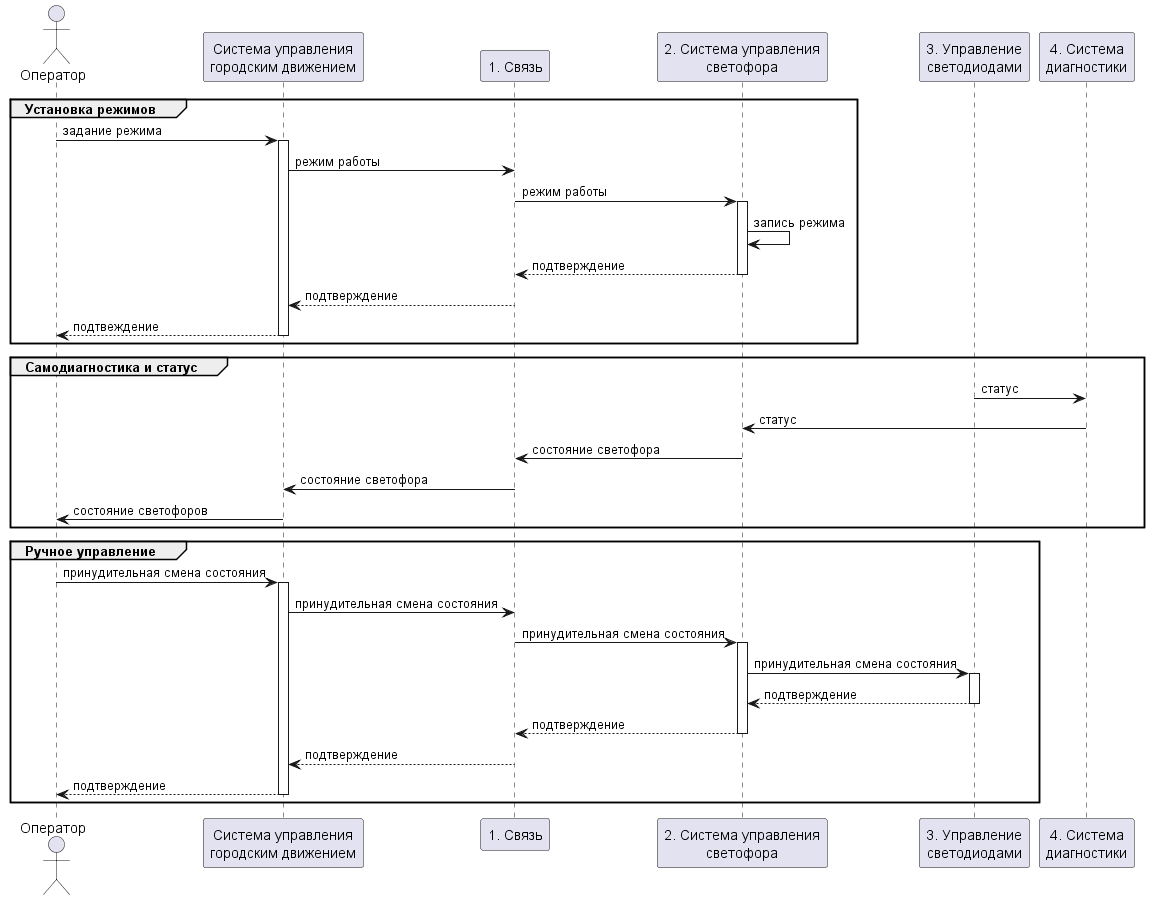

The diagram above was rendered by PlantUML. Its source (embedded in the PNG):
@startuml "базовый сценарий + hla"

actor "Оператор" as op
participant "Система управления\nгородским движением" as tm
participant "1. Связь" as conn
participant "2. Система управления\nсветофора" as control_tl
participant "3. Управление\nсветодиодами" as control_leds
participant "4. Система\nдиагностики" as self_diag


group Установка режимов

op -> tm++: задание режима
tm -> conn: режим работы
conn -> control_tl++: режим работы
control_tl -> control_tl: запись режима
control_tl --> conn--: подтверждение

conn --> tm: подтверждение
tm --> op--: подтвеждение

end


group Самодиагностика и статус
control_leds -> self_diag: статус
self_diag -> control_tl: статус 
control_tl -> conn: состояние светофора
conn -> tm: состояние светофора
tm -> op: состояние светофоров
end

group Ручное управление

op -> tm++: принудительная смена состояния
tm -> conn: принудительная смена состояния
conn -> control_tl++: принудительная смена состояния
control_tl -> control_leds++: принудительная смена состояния
control_leds --> control_tl--: подтверждение
control_tl --> conn--: подтверждение
conn --> tm: подтверждение
tm --> op--: подтверждение

end


@enduml